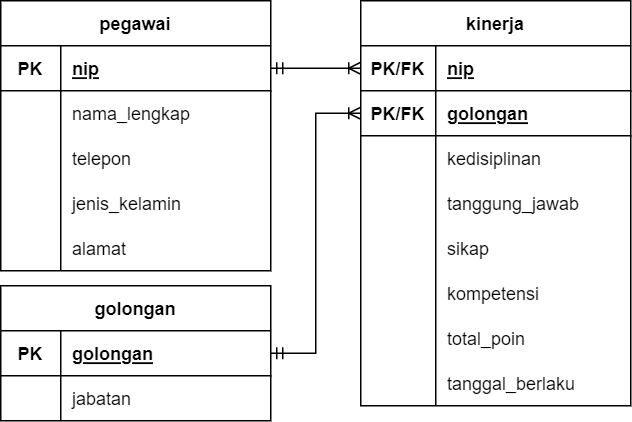

The diagram above was exported from draw.io. Its source (the exported page's mxGraphModel, read from the mxfile embedded in the PNG):
<mxGraphModel dx="1673" dy="1008" grid="1" gridSize="10" guides="1" tooltips="1" connect="1" arrows="1" fold="1" page="1" pageScale="1" pageWidth="850" pageHeight="1100" math="0" shadow="0">
  <root>
    <mxCell id="0" />
    <mxCell id="1" parent="0" />
    <mxCell id="2" value="pegawai" style="shape=table;startSize=30;container=1;collapsible=1;childLayout=tableLayout;fixedRows=1;rowLines=0;fontStyle=1;align=center;resizeLast=1;" vertex="1" parent="1">
      <mxGeometry x="320" y="360" width="180" height="180" as="geometry" />
    </mxCell>
    <mxCell id="3" value="" style="shape=tableRow;horizontal=0;startSize=0;swimlaneHead=0;swimlaneBody=0;fillColor=none;collapsible=0;dropTarget=0;points=[[0,0.5],[1,0.5]];portConstraint=eastwest;top=0;left=0;right=0;bottom=1;" vertex="1" parent="2">
      <mxGeometry y="30" width="180" height="30" as="geometry" />
    </mxCell>
    <mxCell id="4" value="PK" style="shape=partialRectangle;connectable=0;fillColor=none;top=0;left=0;bottom=0;right=0;fontStyle=1;overflow=hidden;" vertex="1" parent="3">
      <mxGeometry width="40" height="30" as="geometry">
        <mxRectangle width="40" height="30" as="alternateBounds" />
      </mxGeometry>
    </mxCell>
    <mxCell id="5" value="nip" style="shape=partialRectangle;connectable=0;fillColor=none;top=0;left=0;bottom=0;right=0;align=left;spacingLeft=6;fontStyle=5;overflow=hidden;" vertex="1" parent="3">
      <mxGeometry x="40" width="140" height="30" as="geometry">
        <mxRectangle width="140" height="30" as="alternateBounds" />
      </mxGeometry>
    </mxCell>
    <mxCell id="6" value="" style="shape=tableRow;horizontal=0;startSize=0;swimlaneHead=0;swimlaneBody=0;fillColor=none;collapsible=0;dropTarget=0;points=[[0,0.5],[1,0.5]];portConstraint=eastwest;top=0;left=0;right=0;bottom=0;" vertex="1" parent="2">
      <mxGeometry y="60" width="180" height="30" as="geometry" />
    </mxCell>
    <mxCell id="7" value="" style="shape=partialRectangle;connectable=0;fillColor=none;top=0;left=0;bottom=0;right=0;editable=1;overflow=hidden;" vertex="1" parent="6">
      <mxGeometry width="40" height="30" as="geometry">
        <mxRectangle width="40" height="30" as="alternateBounds" />
      </mxGeometry>
    </mxCell>
    <mxCell id="8" value="nama_lengkap    " style="shape=partialRectangle;connectable=0;fillColor=none;top=0;left=0;bottom=0;right=0;align=left;spacingLeft=6;overflow=hidden;" vertex="1" parent="6">
      <mxGeometry x="40" width="140" height="30" as="geometry">
        <mxRectangle width="140" height="30" as="alternateBounds" />
      </mxGeometry>
    </mxCell>
    <mxCell id="9" value="" style="shape=tableRow;horizontal=0;startSize=0;swimlaneHead=0;swimlaneBody=0;fillColor=none;collapsible=0;dropTarget=0;points=[[0,0.5],[1,0.5]];portConstraint=eastwest;top=0;left=0;right=0;bottom=0;" vertex="1" parent="2">
      <mxGeometry y="90" width="180" height="30" as="geometry" />
    </mxCell>
    <mxCell id="10" value="" style="shape=partialRectangle;connectable=0;fillColor=none;top=0;left=0;bottom=0;right=0;editable=1;overflow=hidden;" vertex="1" parent="9">
      <mxGeometry width="40" height="30" as="geometry">
        <mxRectangle width="40" height="30" as="alternateBounds" />
      </mxGeometry>
    </mxCell>
    <mxCell id="11" value="telepon" style="shape=partialRectangle;connectable=0;fillColor=none;top=0;left=0;bottom=0;right=0;align=left;spacingLeft=6;overflow=hidden;" vertex="1" parent="9">
      <mxGeometry x="40" width="140" height="30" as="geometry">
        <mxRectangle width="140" height="30" as="alternateBounds" />
      </mxGeometry>
    </mxCell>
    <mxCell id="12" value="" style="shape=tableRow;horizontal=0;startSize=0;swimlaneHead=0;swimlaneBody=0;fillColor=none;collapsible=0;dropTarget=0;points=[[0,0.5],[1,0.5]];portConstraint=eastwest;top=0;left=0;right=0;bottom=0;" vertex="1" parent="2">
      <mxGeometry y="120" width="180" height="30" as="geometry" />
    </mxCell>
    <mxCell id="13" value="" style="shape=partialRectangle;connectable=0;fillColor=none;top=0;left=0;bottom=0;right=0;editable=1;overflow=hidden;" vertex="1" parent="12">
      <mxGeometry width="40" height="30" as="geometry">
        <mxRectangle width="40" height="30" as="alternateBounds" />
      </mxGeometry>
    </mxCell>
    <mxCell id="14" value="jenis_kelamin" style="shape=partialRectangle;connectable=0;fillColor=none;top=0;left=0;bottom=0;right=0;align=left;spacingLeft=6;overflow=hidden;" vertex="1" parent="12">
      <mxGeometry x="40" width="140" height="30" as="geometry">
        <mxRectangle width="140" height="30" as="alternateBounds" />
      </mxGeometry>
    </mxCell>
    <mxCell id="15" value="" style="shape=tableRow;horizontal=0;startSize=0;swimlaneHead=0;swimlaneBody=0;fillColor=none;collapsible=0;dropTarget=0;points=[[0,0.5],[1,0.5]];portConstraint=eastwest;top=0;left=0;right=0;bottom=0;" vertex="1" parent="2">
      <mxGeometry y="150" width="180" height="30" as="geometry" />
    </mxCell>
    <mxCell id="16" value="" style="shape=partialRectangle;connectable=0;fillColor=none;top=0;left=0;bottom=0;right=0;editable=1;overflow=hidden;" vertex="1" parent="15">
      <mxGeometry width="40" height="30" as="geometry">
        <mxRectangle width="40" height="30" as="alternateBounds" />
      </mxGeometry>
    </mxCell>
    <mxCell id="17" value="alamat" style="shape=partialRectangle;connectable=0;fillColor=none;top=0;left=0;bottom=0;right=0;align=left;spacingLeft=6;overflow=hidden;" vertex="1" parent="15">
      <mxGeometry x="40" width="140" height="30" as="geometry">
        <mxRectangle width="140" height="30" as="alternateBounds" />
      </mxGeometry>
    </mxCell>
    <mxCell id="18" value="kinerja" style="shape=table;startSize=30;container=1;collapsible=1;childLayout=tableLayout;fixedRows=1;rowLines=0;fontStyle=1;align=center;resizeLast=1;" vertex="1" parent="1">
      <mxGeometry x="560" y="360" width="180" height="270" as="geometry" />
    </mxCell>
    <mxCell id="19" value="" style="shape=tableRow;horizontal=0;startSize=0;swimlaneHead=0;swimlaneBody=0;fillColor=none;collapsible=0;dropTarget=0;points=[[0,0.5],[1,0.5]];portConstraint=eastwest;top=0;left=0;right=0;bottom=1;" vertex="1" parent="18">
      <mxGeometry y="30" width="180" height="30" as="geometry" />
    </mxCell>
    <mxCell id="20" value="PK/FK" style="shape=partialRectangle;connectable=0;fillColor=none;top=0;left=0;bottom=0;right=0;fontStyle=1;overflow=hidden;" vertex="1" parent="19">
      <mxGeometry width="50" height="30" as="geometry">
        <mxRectangle width="50" height="30" as="alternateBounds" />
      </mxGeometry>
    </mxCell>
    <mxCell id="21" value="nip" style="shape=partialRectangle;connectable=0;fillColor=none;top=0;left=0;bottom=0;right=0;align=left;spacingLeft=6;fontStyle=5;overflow=hidden;" vertex="1" parent="19">
      <mxGeometry x="50" width="130" height="30" as="geometry">
        <mxRectangle width="130" height="30" as="alternateBounds" />
      </mxGeometry>
    </mxCell>
    <mxCell id="22" value="" style="shape=tableRow;horizontal=0;startSize=0;swimlaneHead=0;swimlaneBody=0;fillColor=none;collapsible=0;dropTarget=0;points=[[0,0.5],[1,0.5]];portConstraint=eastwest;top=0;left=0;right=0;bottom=1;" vertex="1" parent="18">
      <mxGeometry y="60" width="180" height="30" as="geometry" />
    </mxCell>
    <mxCell id="23" value="PK/FK" style="shape=partialRectangle;connectable=0;fillColor=none;top=0;left=0;bottom=0;right=0;fontStyle=1;overflow=hidden;" vertex="1" parent="22">
      <mxGeometry width="50" height="30" as="geometry">
        <mxRectangle width="50" height="30" as="alternateBounds" />
      </mxGeometry>
    </mxCell>
    <mxCell id="24" value="golongan" style="shape=partialRectangle;connectable=0;fillColor=none;top=0;left=0;bottom=0;right=0;align=left;spacingLeft=6;fontStyle=5;overflow=hidden;" vertex="1" parent="22">
      <mxGeometry x="50" width="130" height="30" as="geometry">
        <mxRectangle width="130" height="30" as="alternateBounds" />
      </mxGeometry>
    </mxCell>
    <mxCell id="25" value="" style="shape=tableRow;horizontal=0;startSize=0;swimlaneHead=0;swimlaneBody=0;fillColor=none;collapsible=0;dropTarget=0;points=[[0,0.5],[1,0.5]];portConstraint=eastwest;top=0;left=0;right=0;bottom=0;" vertex="1" parent="18">
      <mxGeometry y="90" width="180" height="30" as="geometry" />
    </mxCell>
    <mxCell id="26" value="" style="shape=partialRectangle;connectable=0;fillColor=none;top=0;left=0;bottom=0;right=0;editable=1;overflow=hidden;" vertex="1" parent="25">
      <mxGeometry width="50" height="30" as="geometry">
        <mxRectangle width="50" height="30" as="alternateBounds" />
      </mxGeometry>
    </mxCell>
    <mxCell id="27" value="kedisiplinan" style="shape=partialRectangle;connectable=0;fillColor=none;top=0;left=0;bottom=0;right=0;align=left;spacingLeft=6;overflow=hidden;" vertex="1" parent="25">
      <mxGeometry x="50" width="130" height="30" as="geometry">
        <mxRectangle width="130" height="30" as="alternateBounds" />
      </mxGeometry>
    </mxCell>
    <mxCell id="28" value="" style="shape=tableRow;horizontal=0;startSize=0;swimlaneHead=0;swimlaneBody=0;fillColor=none;collapsible=0;dropTarget=0;points=[[0,0.5],[1,0.5]];portConstraint=eastwest;top=0;left=0;right=0;bottom=0;" vertex="1" parent="18">
      <mxGeometry y="120" width="180" height="30" as="geometry" />
    </mxCell>
    <mxCell id="29" value="" style="shape=partialRectangle;connectable=0;fillColor=none;top=0;left=0;bottom=0;right=0;editable=1;overflow=hidden;" vertex="1" parent="28">
      <mxGeometry width="50" height="30" as="geometry">
        <mxRectangle width="50" height="30" as="alternateBounds" />
      </mxGeometry>
    </mxCell>
    <mxCell id="30" value="tanggung_jawab" style="shape=partialRectangle;connectable=0;fillColor=none;top=0;left=0;bottom=0;right=0;align=left;spacingLeft=6;overflow=hidden;" vertex="1" parent="28">
      <mxGeometry x="50" width="130" height="30" as="geometry">
        <mxRectangle width="130" height="30" as="alternateBounds" />
      </mxGeometry>
    </mxCell>
    <mxCell id="31" value="" style="shape=tableRow;horizontal=0;startSize=0;swimlaneHead=0;swimlaneBody=0;fillColor=none;collapsible=0;dropTarget=0;points=[[0,0.5],[1,0.5]];portConstraint=eastwest;top=0;left=0;right=0;bottom=0;" vertex="1" parent="18">
      <mxGeometry y="150" width="180" height="30" as="geometry" />
    </mxCell>
    <mxCell id="32" value="" style="shape=partialRectangle;connectable=0;fillColor=none;top=0;left=0;bottom=0;right=0;editable=1;overflow=hidden;" vertex="1" parent="31">
      <mxGeometry width="50" height="30" as="geometry">
        <mxRectangle width="50" height="30" as="alternateBounds" />
      </mxGeometry>
    </mxCell>
    <mxCell id="33" value="sikap" style="shape=partialRectangle;connectable=0;fillColor=none;top=0;left=0;bottom=0;right=0;align=left;spacingLeft=6;overflow=hidden;" vertex="1" parent="31">
      <mxGeometry x="50" width="130" height="30" as="geometry">
        <mxRectangle width="130" height="30" as="alternateBounds" />
      </mxGeometry>
    </mxCell>
    <mxCell id="34" value="" style="shape=tableRow;horizontal=0;startSize=0;swimlaneHead=0;swimlaneBody=0;fillColor=none;collapsible=0;dropTarget=0;points=[[0,0.5],[1,0.5]];portConstraint=eastwest;top=0;left=0;right=0;bottom=0;" vertex="1" parent="18">
      <mxGeometry y="180" width="180" height="30" as="geometry" />
    </mxCell>
    <mxCell id="35" value="" style="shape=partialRectangle;connectable=0;fillColor=none;top=0;left=0;bottom=0;right=0;editable=1;overflow=hidden;" vertex="1" parent="34">
      <mxGeometry width="50" height="30" as="geometry">
        <mxRectangle width="50" height="30" as="alternateBounds" />
      </mxGeometry>
    </mxCell>
    <mxCell id="36" value="kompetensi" style="shape=partialRectangle;connectable=0;fillColor=none;top=0;left=0;bottom=0;right=0;align=left;spacingLeft=6;overflow=hidden;" vertex="1" parent="34">
      <mxGeometry x="50" width="130" height="30" as="geometry">
        <mxRectangle width="130" height="30" as="alternateBounds" />
      </mxGeometry>
    </mxCell>
    <mxCell id="37" value="" style="shape=tableRow;horizontal=0;startSize=0;swimlaneHead=0;swimlaneBody=0;fillColor=none;collapsible=0;dropTarget=0;points=[[0,0.5],[1,0.5]];portConstraint=eastwest;top=0;left=0;right=0;bottom=0;" vertex="1" parent="18">
      <mxGeometry y="210" width="180" height="30" as="geometry" />
    </mxCell>
    <mxCell id="38" value="" style="shape=partialRectangle;connectable=0;fillColor=none;top=0;left=0;bottom=0;right=0;editable=1;overflow=hidden;" vertex="1" parent="37">
      <mxGeometry width="50" height="30" as="geometry">
        <mxRectangle width="50" height="30" as="alternateBounds" />
      </mxGeometry>
    </mxCell>
    <mxCell id="39" value="total_poin" style="shape=partialRectangle;connectable=0;fillColor=none;top=0;left=0;bottom=0;right=0;align=left;spacingLeft=6;overflow=hidden;" vertex="1" parent="37">
      <mxGeometry x="50" width="130" height="30" as="geometry">
        <mxRectangle width="130" height="30" as="alternateBounds" />
      </mxGeometry>
    </mxCell>
    <mxCell id="40" value="" style="shape=tableRow;horizontal=0;startSize=0;swimlaneHead=0;swimlaneBody=0;fillColor=none;collapsible=0;dropTarget=0;points=[[0,0.5],[1,0.5]];portConstraint=eastwest;top=0;left=0;right=0;bottom=0;" vertex="1" parent="18">
      <mxGeometry y="240" width="180" height="30" as="geometry" />
    </mxCell>
    <mxCell id="41" value="" style="shape=partialRectangle;connectable=0;fillColor=none;top=0;left=0;bottom=0;right=0;editable=1;overflow=hidden;fontStyle=1" vertex="1" parent="40">
      <mxGeometry width="50" height="30" as="geometry">
        <mxRectangle width="50" height="30" as="alternateBounds" />
      </mxGeometry>
    </mxCell>
    <mxCell id="42" value="tanggal_berlaku" style="shape=partialRectangle;connectable=0;fillColor=none;top=0;left=0;bottom=0;right=0;align=left;spacingLeft=6;overflow=hidden;" vertex="1" parent="40">
      <mxGeometry x="50" width="130" height="30" as="geometry">
        <mxRectangle width="130" height="30" as="alternateBounds" />
      </mxGeometry>
    </mxCell>
    <mxCell id="43" value="golongan" style="shape=table;startSize=30;container=1;collapsible=1;childLayout=tableLayout;fixedRows=1;rowLines=0;fontStyle=1;align=center;resizeLast=1;" vertex="1" parent="1">
      <mxGeometry x="320" y="550" width="180" height="90" as="geometry" />
    </mxCell>
    <mxCell id="44" value="" style="shape=tableRow;horizontal=0;startSize=0;swimlaneHead=0;swimlaneBody=0;fillColor=none;collapsible=0;dropTarget=0;points=[[0,0.5],[1,0.5]];portConstraint=eastwest;top=0;left=0;right=0;bottom=1;" vertex="1" parent="43">
      <mxGeometry y="30" width="180" height="30" as="geometry" />
    </mxCell>
    <mxCell id="45" value="PK" style="shape=partialRectangle;connectable=0;fillColor=none;top=0;left=0;bottom=0;right=0;fontStyle=1;overflow=hidden;" vertex="1" parent="44">
      <mxGeometry width="40" height="30" as="geometry">
        <mxRectangle width="40" height="30" as="alternateBounds" />
      </mxGeometry>
    </mxCell>
    <mxCell id="46" value="golongan" style="shape=partialRectangle;connectable=0;fillColor=none;top=0;left=0;bottom=0;right=0;align=left;spacingLeft=6;fontStyle=5;overflow=hidden;" vertex="1" parent="44">
      <mxGeometry x="40" width="140" height="30" as="geometry">
        <mxRectangle width="140" height="30" as="alternateBounds" />
      </mxGeometry>
    </mxCell>
    <mxCell id="47" value="" style="shape=tableRow;horizontal=0;startSize=0;swimlaneHead=0;swimlaneBody=0;fillColor=none;collapsible=0;dropTarget=0;points=[[0,0.5],[1,0.5]];portConstraint=eastwest;top=0;left=0;right=0;bottom=0;" vertex="1" parent="43">
      <mxGeometry y="60" width="180" height="30" as="geometry" />
    </mxCell>
    <mxCell id="48" value="" style="shape=partialRectangle;connectable=0;fillColor=none;top=0;left=0;bottom=0;right=0;editable=1;overflow=hidden;" vertex="1" parent="47">
      <mxGeometry width="40" height="30" as="geometry">
        <mxRectangle width="40" height="30" as="alternateBounds" />
      </mxGeometry>
    </mxCell>
    <mxCell id="49" value="jabatan" style="shape=partialRectangle;connectable=0;fillColor=none;top=0;left=0;bottom=0;right=0;align=left;spacingLeft=6;overflow=hidden;" vertex="1" parent="47">
      <mxGeometry x="40" width="140" height="30" as="geometry">
        <mxRectangle width="140" height="30" as="alternateBounds" />
      </mxGeometry>
    </mxCell>
    <mxCell id="50" value="" style="edgeStyle=entityRelationEdgeStyle;fontSize=12;html=1;endArrow=ERoneToMany;startArrow=ERmandOne;rounded=0;exitX=1;exitY=0.5;exitDx=0;exitDy=0;entryX=0;entryY=0.5;entryDx=0;entryDy=0;" edge="1" source="44" target="22" parent="1">
      <mxGeometry width="100" height="100" relative="1" as="geometry">
        <mxPoint x="410" y="450" as="sourcePoint" />
        <mxPoint x="510" y="350" as="targetPoint" />
      </mxGeometry>
    </mxCell>
    <mxCell id="51" value="" style="edgeStyle=entityRelationEdgeStyle;fontSize=12;html=1;endArrow=ERoneToMany;startArrow=ERmandOne;rounded=0;exitX=1;exitY=0.5;exitDx=0;exitDy=0;entryX=0;entryY=0.5;entryDx=0;entryDy=0;" edge="1" source="3" target="19" parent="1">
      <mxGeometry width="100" height="100" relative="1" as="geometry">
        <mxPoint x="210" y="720" as="sourcePoint" />
        <mxPoint x="310" y="620" as="targetPoint" />
      </mxGeometry>
    </mxCell>
  </root>
</mxGraphModel>